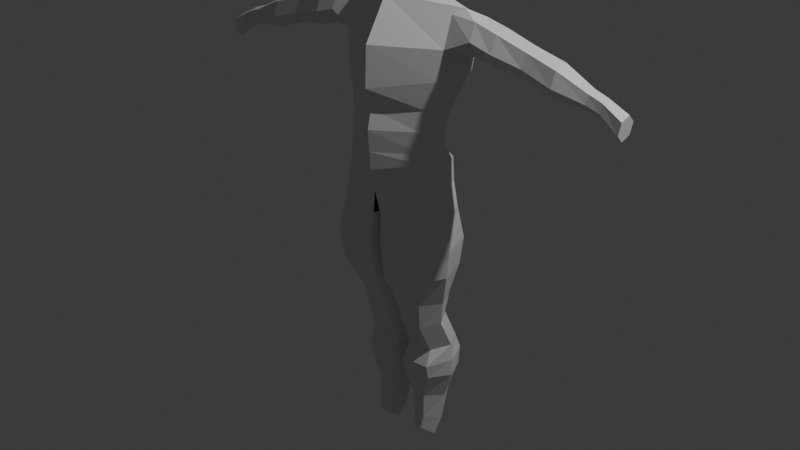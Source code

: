 # Source: LowPolyCharacter.blend  (saved by Blender 4.0.36; exported with 4.5.12 LTS)
import bpy
from mathutils import Matrix  # noqa: F401  (used for matrix-valued properties, if any)

bpy.ops.wm.read_factory_settings(use_empty=True)
scene = bpy.context.scene
scene.name = 'Scene'

# ---- collections
col_collection = bpy.data.collections.new('Collection'); scene.collection.children.link(col_collection)

# ---- materials (node trees are filled in below, after node groups)
mat_material = bpy.data.materials.new('Material')
mat_material.alpha_threshold = 0.0
mat_material.use_transparent_shadow = False
mat_material.roughness = 0.5
mat_material.line_color = (0.0, 0.0, 0.0, 1.0)

# ---- material node trees
mat_material.use_nodes = True; mat_material.node_tree.nodes.clear()
_N = mat_material.node_tree.nodes; _L = mat_material.node_tree.links
n0 = _N.new('ShaderNodeOutputMaterial'); n0.name = 'Material Output'; n0.location = (300, 300)
n1 = _N.new('ShaderNodeBsdfPrincipled'); n1.name = 'Principled BSDF'; n1.location = (10, 300)
n1.inputs[3].default_value = 1.45
_L.new(n1.outputs[0], n0.inputs[0])
n0.is_active_output = True

# ---- world
world_world = bpy.data.worlds.new('World'); scene.world = world_world
world_world.use_nodes = True; world_world.node_tree.nodes.clear()
_N = world_world.node_tree.nodes; _L = world_world.node_tree.links
n0 = _N.new('ShaderNodeOutputWorld'); n0.name = 'World Output'; n0.location = (300, 300)
n1 = _N.new('ShaderNodeBackground'); n1.name = 'Background'; n1.location = (10, 300)
n1.inputs[0].default_value = (0.05088, 0.05088, 0.05088, 1.0)
_L.new(n1.outputs[0], n0.inputs[0])
n0.is_active_output = True
world_world.color = (0.05088, 0.05088, 0.05088)
world_world.use_sun_shadow = False
world_world.sun_shadow_jitter_overblur = 0.0

# ---- lights
light_light = bpy.data.lights.new('Light', 'POINT')
light_light.transmission_factor = 0.0
light_light.use_soft_falloff = False
light_light.energy = 1000.0
light_light.shadow_soft_size = 0.1
light_light.shadow_maximum_resolution = 0.006
light_light.use_absolute_resolution = True

# ---- meshes
me_cube = bpy.data.meshes.new('Cube')
me_cube.from_pydata([(0.6039, -0.06294, 1.263), (0.385, 0.08281, 0.3537), (0.618, 0.006126, 1.146), (0.3387, -0.1671, 0.3537), (0.05055, -0.04164, -1.513), (0.0, -0.1886, 1.508), (0.01696, 0.2992, -1.516), (0.0, 0.2281, 1.508), (0.6235, 0.1426, 1.147), (0.4464, 0.1917, 0.9833), (0.3451, 0.04474, 0.5976), (0.4001, -0.1226, 0.9628), (0.2989, -0.1894, 0.5976), (0.0, 0.3244, 1.205), (0.0, 0.2802, 0.9011), (0.0, 0.1504, 0.5976), (0.0, -0.389, 1.205), (0.0, -0.4009, 0.9011), (0.0, -0.3821, 0.5976), (0.3324, -0.1542, 0.7493), (0.3786, 0.08566, 0.7493), (0.4214, -0.0948, 1.181), (0.0, 0.1913, 0.7493), (0.0, -0.347, 0.7493), (0.3563, 0.02446, 0.4315), (0.31, -0.1772, 0.4315), (0.0, 0.1301, 0.4315), (0.0, -0.3699, 0.4315), (0.0, -0.3598, 0.2941), (0.02483, 0.2669, -1.232), (0.3128, 0.26, -1.231), (0.0, 0.1885, 0.3172), (0.03359, -0.2932, -0.07196), (0.3883, -0.1671, -0.0123), (0.4346, 0.08281, -0.0123), (0.0, 0.1885, -0.07196), (0.3979, 0.08281, 0.1707), (0.0, 0.286, 0.111), (1.585e-18, -0.3146, 0.1182), (0.3516, -0.1671, 0.1707), (0.08178, -0.09968, -1.043), (0.2436, -0.1005, -1.039), (0.2899, 0.1544, -0.9904), (0.04818, 0.1613, -0.9918), (0.2665, 0.005089, -1.279), (0.0119, 0.1921, -0.5784), (0.02856, 0.1819, -0.8316), (0.06215, -0.157, -0.8352), (0.0455, -0.2777, -0.5808), (0.04787, -0.3152, -0.3264), (0.3668, -0.3013, -0.3256), (0.3381, -0.2746, -0.5484), (0.269, -0.1451, -0.8162), (0.3153, 0.1691, -0.8142), (0.3844, 0.1951, -0.5467), (0.05842, 0.005889, -1.283), (0.01428, 0.2005, -0.3252), (0.4131, 0.2, -0.3223), (0.3296, 0.2893, -1.512), (0.2834, -0.04148, -1.506), (0.1213, -0.009225, -1.727), (0.2202, -0.009134, -1.723), (0.2665, 0.2547, -1.726), (0.08772, 0.2604, -1.729), (0.1022, 0.1999, -1.958), (0.1358, -0.001425, -1.933), (0.2582, 0.1952, -1.955), (0.2119, -0.0009404, -1.929), (0.1213, 0.1412, -2.065), (0.1549, -0.01561, -2.045), (0.2428, 0.1375, -2.063), (0.1965, -0.01523, -2.042), (0.3293, 0.3061, -1.365), (0.283, -0.06039, -1.398), (0.04638, -0.05988, -1.405), (0.01278, 0.3164, -1.368), (0.6007, 0.141, 1.383), (0.02924, 0.1254, -1.739), (0.4433, -0.04212, 0.3662), (0.3253, 0.1226, -1.734), (0.0, 0.01973, 1.568), (0.4046, -0.07231, 0.5931), (0.5049, 0.03517, 0.9615), (0.4363, -0.03397, 0.7341), (0.4146, -0.07635, 0.4439), (0.5271, 0.06483, 1.135), (0.3886, 0.1238, -1.517), (-0.04169, 0.1288, -1.525), (0.494, -0.04211, -0.008469), (-0.05949, -0.05234, -0.0753), (0.4569, -0.04212, 0.1787), (0.3495, 0.02681, -1.016), (-0.01139, 0.03059, -1.018), (-0.0345, 0.1355, -1.252), (0.372, 0.1315, -1.248), (0.4429, -0.03969, -0.5588), (0.3739, 0.01237, -0.8264), (-0.04765, -0.04281, -0.5813), (-0.0308, 0.01279, -0.8385), (0.4724, -0.05066, -0.3298), (-0.04529, -0.05734, -0.3272), (0.04301, 0.09849, -1.952), (0.3176, 0.09653, -1.947), (0.08323, 0.05695, -2.1), (0.2824, 0.05545, -2.097), (0.3888, 0.1223, -1.378), (-0.04677, 0.1279, -1.385), (0.4744, 0.06358, 1.439), (0.4071, 0.004139, 1.398), (0.4206, 0.1681, 1.398), (0.4677, 0.2269, 1.232), (0.5952, 0.004508, 1.382), (0.6148, 0.2101, 1.266), (1.707, 0.09879, 0.9916), (1.704, 0.01374, 0.9668), (1.704, 0.1629, 0.9305), (1.697, 0.1421, 0.8446), (1.697, -0.007134, 0.8809), (1.693, 0.05703, 0.8198), (0.767, 0.1333, 1.344), (0.7632, 0.2087, 1.233), (0.7642, -0.05867, 1.213), (0.7675, -0.0004263, 1.334), (0.76, 0.1505, 1.113), (0.7604, 0.01677, 1.103), (1.452, 0.02835, 1.085), (1.451, 0.1471, 1.05), (1.447, 0.1264, 0.9811), (1.448, 0.007666, 1.017), (1.454, 0.09808, 1.102), (0.9871, 0.03689, 1.071), (0.9973, 0.116, 1.278), (0.9908, -0.0329, 1.157), (0.9884, 0.1462, 1.088), (0.9936, 0.1858, 1.192), (0.9959, 0.006675, 1.26), (1.445, 0.05671, 0.9648), (1.551, 0.02934, 1.05), (1.551, 0.1439, 1.018), (1.544, 0.05953, 0.9349), (1.554, 0.09567, 1.067), (1.547, 0.01128, 0.9835), (1.546, 0.1259, 0.9522), (1.214, 0.03745, 0.9913), (1.217, 0.1548, 1.013), (1.219, -0.04039, 1.082), (1.227, 0.1164, 1.216), (1.223, 0.1942, 1.126), (1.225, -0.0009124, 1.194)], [], [(43, 42, 30, 29), (110, 109, 112, 8), (13, 7, 109, 110), (21, 108, 5, 16), (107, 80, 5, 108), (25, 12, 18, 27), (19, 11, 17, 23), (11, 21, 16, 17), (26, 15, 10, 24), (22, 14, 9, 20), (14, 13, 110, 9), (84, 81, 12, 25), (83, 82, 11, 19), (82, 85, 21, 11), (81, 83, 19, 12), (15, 22, 20, 10), (12, 19, 23, 18), (78, 84, 25, 3), (31, 26, 24, 1), (3, 25, 27, 28), (37, 36, 34, 35), (91, 41, 44, 94), (106, 75, 6, 87), (98, 46, 43, 92), (39, 38, 32, 33), (90, 39, 33, 88), (78, 3, 39, 90), (3, 28, 38, 39), (31, 1, 36, 37), (92, 43, 29, 93), (96, 52, 41, 91), (52, 47, 40, 41), (46, 53, 42, 43), (35, 34, 57, 56), (56, 57, 54, 45), (45, 54, 53, 46), (33, 32, 49, 50), (50, 49, 48, 51), (51, 48, 47, 52), (88, 33, 50, 99), (99, 50, 51, 95), (95, 51, 52, 96), (89, 35, 56, 100), (100, 56, 45, 97), (97, 45, 46, 98), (41, 40, 55, 44), (59, 4, 60, 61), (105, 73, 59, 86), (75, 72, 58, 6), (73, 74, 4, 59), (77, 63, 64, 101), (87, 6, 63, 77), (86, 59, 61, 79), (6, 58, 62, 63), (101, 64, 68, 103), (61, 60, 65, 67), (79, 61, 67, 102), (63, 62, 66, 64), (103, 104, 71, 69), (67, 65, 69, 71), (64, 66, 70, 68), (102, 67, 71, 104), (44, 55, 74, 73), (29, 30, 72, 75), (94, 44, 73, 105), (93, 29, 75, 106), (55, 93, 106, 74), (30, 94, 105, 72), (66, 102, 104, 70), (68, 70, 104, 103), (62, 79, 102, 66), (65, 101, 103, 69), (58, 86, 79, 62), (4, 87, 77, 60), (60, 77, 101, 65), (72, 105, 86, 58), (48, 97, 98, 47), (49, 100, 97, 48), (32, 89, 100, 49), (54, 95, 96, 53), (57, 99, 95, 54), (34, 88, 99, 57), (53, 96, 91, 42), (40, 92, 93, 55), (1, 78, 90, 36), (36, 90, 88, 34), (47, 98, 92, 40), (74, 106, 87, 4), (42, 91, 94, 30), (1, 24, 84, 78), (10, 20, 83, 81), (9, 110, 85, 82), (20, 9, 82, 83), (24, 10, 81, 84), (109, 7, 80, 107), (21, 85, 2, 0), (137, 141, 117, 114), (138, 140, 113, 115), (85, 110, 8, 2), (107, 108, 111, 76), (109, 107, 76, 112), (108, 21, 0, 111), (118, 113, 114, 117), (116, 115, 113, 118), (140, 137, 114, 113), (139, 142, 116, 118), (141, 139, 118, 117), (142, 138, 115, 116), (8, 112, 120, 123), (0, 2, 124, 121), (2, 8, 123, 124), (76, 111, 122, 119), (112, 76, 119, 120), (111, 0, 121, 122), (123, 120, 134, 133), (121, 124, 130, 132), (124, 123, 133, 130), (119, 122, 135, 131), (120, 119, 131, 134), (122, 121, 132, 135), (148, 145, 128, 125), (147, 146, 129, 126), (146, 148, 125, 129), (143, 144, 127, 136), (145, 143, 136, 128), (144, 147, 126, 127), (127, 126, 138, 142), (128, 136, 139, 141), (136, 127, 142, 139), (129, 125, 137, 140), (126, 129, 140, 138), (125, 128, 141, 137), (133, 134, 147, 144), (132, 130, 143, 145), (130, 133, 144, 143), (131, 135, 148, 146), (134, 131, 146, 147), (135, 132, 145, 148)])
_uv = me_cube.uv_layers.new(name='UVMap')
_uv.uv.foreach_set('vector', [0.375, 0.375, 0.375, 0.5, 0.375, 0.5, 0.375, 0.375, 0.5625, 0.5, 0.625, 0.5, 0.625, 0.5, 0.5625, 0.5, 0.5625, 0.375, 0.625, 0.375, 0.625, 0.5, 0.5625, 0.5, 0.5625, 0.75, 0.625, 0.75, 0.625, 0.875, 0.5625, 0.875, 0.625, 0.625, 0.75, 0.625, 0.75, 0.75, 0.625, 0.75, 0.4033, 0.75, 0.4375, 0.75, 0.4375, 0.875, 0.4033, 0.875, 0.4688, 0.75, 0.5, 0.75, 0.5, 0.875, 0.4688, 0.875, 0.5, 0.75, 0.5625, 0.75, 0.5625, 0.875, 0.5, 0.875, 0.4033, 0.375, 0.4375, 0.375, 0.4375, 0.5, 0.4033, 0.5, 0.4688, 0.375, 0.5, 0.375, 0.5, 0.5, 0.4688, 0.5, 0.5, 0.375, 0.5625, 0.375, 0.5625, 0.5, 0.5, 0.5, 0.4033, 0.625, 0.4375, 0.625, 0.4375, 0.75, 0.4033, 0.75, 0.4688, 0.625, 0.5, 0.625, 0.5, 0.75, 0.4688, 0.75, 0.5, 0.625, 0.5625, 0.625, 0.5625, 0.75, 0.5, 0.75, 0.4375, 0.625, 0.4688, 0.625, 0.4688, 0.75, 0.4375, 0.75, 0.4375, 0.375, 0.4688, 0.375, 0.4688, 0.5, 0.4375, 0.5, 0.4375, 0.75, 0.4688, 0.75, 0.4688, 0.875, 0.4375, 0.875, 0.375, 0.625, 0.4033, 0.625, 0.4033, 0.75, 0.375, 0.75, 0.375, 0.375, 0.4033, 0.375, 0.4033, 0.5, 0.375, 0.5, 0.375, 0.75, 0.4033, 0.75, 0.4033, 0.875, 0.375, 0.875, 0.375, 0.375, 0.375, 0.5, 0.375, 0.5, 0.375, 0.375, 0.375, 0.625, 0.375, 0.75, 0.375, 0.75, 0.375, 0.625, 0.0, 0.0, 0.0, 0.0, 0.0, 0.0, 0.0, 0.0, 0.0, 0.0, 0.0, 0.0, 0.0, 0.0, 0.0, 0.0, 0.375, 0.75, 0.375, 0.875, 0.375, 0.875, 0.375, 0.75, 0.375, 0.625, 0.375, 0.75, 0.375, 0.75, 0.375, 0.625, 0.375, 0.625, 0.375, 0.75, 0.375, 0.75, 0.375, 0.625, 0.375, 0.75, 0.375, 0.875, 0.375, 0.875, 0.375, 0.75, 0.375, 0.375, 0.375, 0.5, 0.375, 0.5, 0.375, 0.375, 0.0, 0.0, 0.0, 0.0, 0.0, 0.0, 0.0, 0.0, 0.375, 0.625, 0.375, 0.75, 0.375, 0.75, 0.375, 0.625, 0.375, 0.75, 0.375, 0.875, 0.375, 0.875, 0.375, 0.75, 0.375, 0.375, 0.375, 0.5, 0.375, 0.5, 0.375, 0.375, 0.375, 0.375, 0.375, 0.5, 0.375, 0.5, 0.375, 0.375, 0.375, 0.375, 0.375, 0.5, 0.375, 0.5, 0.375, 0.375, 0.375, 0.375, 0.375, 0.5, 0.375, 0.5, 0.375, 0.375, 0.375, 0.75, 0.375, 0.875, 0.375, 0.875, 0.375, 0.75, 0.375, 0.75, 0.375, 0.875, 0.375, 0.875, 0.375, 0.75, 0.375, 0.75, 0.375, 0.875, 0.375, 0.875, 0.375, 0.75, 0.375, 0.625, 0.375, 0.75, 0.375, 0.75, 0.375, 0.625, 0.375, 0.625, 0.375, 0.75, 0.375, 0.75, 0.375, 0.625, 0.375, 0.625, 0.375, 0.75, 0.375, 0.75, 0.375, 0.625, 0.0, 0.0, 0.0, 0.0, 0.0, 0.0, 0.0, 0.0, 0.0, 0.0, 0.0, 0.0, 0.0, 0.0, 0.0, 0.0, 0.0, 0.0, 0.0, 0.0, 0.0, 0.0, 0.0, 0.0, 0.375, 0.75, 0.375, 0.875, 0.375, 0.875, 0.375, 0.75, 0.375, 0.75, 0.375, 0.875, 0.375, 0.875, 0.375, 0.75, 0.375, 0.625, 0.375, 0.75, 0.375, 0.75, 0.375, 0.625, 0.375, 0.375, 0.375, 0.5, 0.375, 0.5, 0.375, 0.375, 0.375, 0.75, 0.375, 0.875, 0.375, 0.875, 0.375, 0.75, 0.0, 0.0, 0.0, 0.0, 0.0, 0.0, 0.0, 0.0, 0.0, 0.0, 0.0, 0.0, 0.0, 0.0, 0.0, 0.0, 0.375, 0.625, 0.375, 0.75, 0.375, 0.75, 0.375, 0.625, 0.375, 0.375, 0.375, 0.5, 0.375, 0.5, 0.375, 0.375, 0.0, 0.0, 0.0, 0.0, 0.0, 0.0, 0.0, 0.0, 0.375, 0.75, 0.375, 0.875, 0.375, 0.875, 0.375, 0.75, 0.375, 0.625, 0.375, 0.75, 0.375, 0.75, 0.375, 0.625, 0.375, 0.375, 0.375, 0.5, 0.375, 0.5, 0.375, 0.375, 0.375, 0.625, 0.375, 0.625, 0.375, 0.75, 0.375, 0.875, 0.375, 0.75, 0.375, 0.875, 0.375, 0.875, 0.375, 0.75, 0.375, 0.375, 0.375, 0.5, 0.375, 0.5, 0.375, 0.375, 0.375, 0.625, 0.375, 0.75, 0.375, 0.75, 0.375, 0.625, 0.375, 0.75, 0.375, 0.875, 0.375, 0.875, 0.375, 0.75, 0.375, 0.375, 0.375, 0.5, 0.375, 0.5, 0.375, 0.375, 0.375, 0.625, 0.375, 0.75, 0.375, 0.75, 0.375, 0.625, 0.0, 0.0, 0.0, 0.0, 0.0, 0.0, 0.0, 0.0, 0.0, 0.0, 0.0, 0.0, 0.0, 0.0, 0.0, 0.0, 0.375, 0.5, 0.375, 0.625, 0.375, 0.625, 0.375, 0.5, 0.375, 0.5, 0.375, 0.625, 0.375, 0.625, 0.375, 0.5, 0.375, 0.375, 0.375, 0.5, 0.375, 0.625, 0.375, 0.625, 0.375, 0.5, 0.375, 0.625, 0.375, 0.625, 0.375, 0.5, 0.0, 0.0, 0.0, 0.0, 0.0, 0.0, 0.0, 0.0, 0.375, 0.5, 0.375, 0.625, 0.375, 0.625, 0.375, 0.5, 0.0, 0.0, 0.0, 0.0, 0.0, 0.0, 0.0, 0.0, 0.0, 0.0, 0.0, 0.0, 0.0, 0.0, 0.0, 0.0, 0.375, 0.5, 0.375, 0.625, 0.375, 0.625, 0.375, 0.5, 0.0, 0.0, 0.0, 0.0, 0.0, 0.0, 0.0, 0.0, 0.0, 0.0, 0.0, 0.0, 0.0, 0.0, 0.0, 0.0, 0.0, 0.0, 0.0, 0.0, 0.0, 0.0, 0.0, 0.0, 0.375, 0.5, 0.375, 0.625, 0.375, 0.625, 0.375, 0.5, 0.375, 0.5, 0.375, 0.625, 0.375, 0.625, 0.375, 0.5, 0.375, 0.5, 0.375, 0.625, 0.375, 0.625, 0.375, 0.5, 0.375, 0.5, 0.375, 0.625, 0.375, 0.625, 0.375, 0.5, 0.0, 0.0, 0.0, 0.0, 0.0, 0.0, 0.0, 0.0, 0.375, 0.5, 0.375, 0.625, 0.375, 0.625, 0.375, 0.5, 0.375, 0.5, 0.375, 0.625, 0.375, 0.625, 0.375, 0.5, 0.0, 0.0, 0.0, 0.0, 0.0, 0.0, 0.0, 0.0, 0.0, 0.0, 0.0, 0.0, 0.0, 0.0, 0.0, 0.0, 0.375, 0.5, 0.375, 0.625, 0.375, 0.625, 0.375, 0.5, 0.375, 0.5, 0.4033, 0.5, 0.4033, 0.625, 0.375, 0.625, 0.4375, 0.5, 0.4688, 0.5, 0.4688, 0.625, 0.4375, 0.625, 0.5, 0.5, 0.5625, 0.5, 0.5625, 0.625, 0.5, 0.625, 0.4688, 0.5, 0.5, 0.5, 0.5, 0.625, 0.4688, 0.625, 0.4033, 0.5, 0.4375, 0.5, 0.4375, 0.625, 0.4033, 0.625, 0.625, 0.5, 0.75, 0.5, 0.75, 0.625, 0.625, 0.625, 0.5625, 0.75, 0.5625, 0.625, 0.5625, 0.625, 0.5625, 0.75, 0.625, 0.75, 0.5625, 0.75, 0.5625, 0.75, 0.625, 0.75, 0.625, 0.5, 0.625, 0.625, 0.625, 0.625, 0.625, 0.5, 0.5625, 0.625, 0.5625, 0.5, 0.5625, 0.5, 0.5625, 0.625, 0.625, 0.625, 0.625, 0.75, 0.625, 0.75, 0.625, 0.625, 0.625, 0.5, 0.625, 0.625, 0.625, 0.625, 0.625, 0.5, 0.625, 0.75, 0.5625, 0.75, 0.5625, 0.75, 0.625, 0.75, 0.5625, 0.625, 0.625, 0.625, 0.625, 0.75, 0.5625, 0.75, 0.5625, 0.5, 0.625, 0.5, 0.625, 0.625, 0.5625, 0.625, 0.625, 0.625, 0.625, 0.75, 0.625, 0.75, 0.625, 0.625, 0.5625, 0.625, 0.5625, 0.5, 0.5625, 0.5, 0.5625, 0.625, 0.5625, 0.75, 0.5625, 0.625, 0.5625, 0.625, 0.5625, 0.75, 0.5625, 0.5, 0.625, 0.5, 0.625, 0.5, 0.5625, 0.5, 0.5625, 0.5, 0.625, 0.5, 0.625, 0.5, 0.5625, 0.5, 0.5625, 0.75, 0.5625, 0.625, 0.5625, 0.625, 0.5625, 0.75, 0.5625, 0.625, 0.5625, 0.5, 0.5625, 0.5, 0.5625, 0.625, 0.625, 0.625, 0.625, 0.75, 0.625, 0.75, 0.625, 0.625, 0.625, 0.5, 0.625, 0.625, 0.625, 0.625, 0.625, 0.5, 0.625, 0.75, 0.5625, 0.75, 0.5625, 0.75, 0.625, 0.75, 0.5625, 0.5, 0.625, 0.5, 0.625, 0.5, 0.5625, 0.5, 0.5625, 0.75, 0.5625, 0.625, 0.5625, 0.625, 0.5625, 0.75, 0.5625, 0.625, 0.5625, 0.5, 0.5625, 0.5, 0.5625, 0.625, 0.625, 0.625, 0.625, 0.75, 0.625, 0.75, 0.625, 0.625, 0.625, 0.5, 0.625, 0.625, 0.625, 0.625, 0.625, 0.5, 0.625, 0.75, 0.5625, 0.75, 0.5625, 0.75, 0.625, 0.75, 0.625, 0.75, 0.5625, 0.75, 0.5625, 0.75, 0.625, 0.75, 0.625, 0.5, 0.625, 0.625, 0.625, 0.625, 0.625, 0.5, 0.625, 0.625, 0.625, 0.75, 0.625, 0.75, 0.625, 0.625, 0.5625, 0.625, 0.5625, 0.5, 0.5625, 0.5, 0.5625, 0.625, 0.5625, 0.75, 0.5625, 0.625, 0.5625, 0.625, 0.5625, 0.75, 0.5625, 0.5, 0.625, 0.5, 0.625, 0.5, 0.5625, 0.5, 0.5625, 0.5, 0.625, 0.5, 0.625, 0.5, 0.5625, 0.5, 0.5625, 0.75, 0.5625, 0.625, 0.5625, 0.625, 0.5625, 0.75, 0.5625, 0.625, 0.5625, 0.5, 0.5625, 0.5, 0.5625, 0.625, 0.625, 0.625, 0.625, 0.75, 0.625, 0.75, 0.625, 0.625, 0.625, 0.5, 0.625, 0.625, 0.625, 0.625, 0.625, 0.5, 0.625, 0.75, 0.5625, 0.75, 0.5625, 0.75, 0.625, 0.75, 0.5625, 0.5, 0.625, 0.5, 0.625, 0.5, 0.5625, 0.5, 0.5625, 0.75, 0.5625, 0.625, 0.5625, 0.625, 0.5625, 0.75, 0.5625, 0.625, 0.5625, 0.5, 0.5625, 0.5, 0.5625, 0.625, 0.625, 0.625, 0.625, 0.75, 0.625, 0.75, 0.625, 0.625, 0.625, 0.5, 0.625, 0.625, 0.625, 0.625, 0.625, 0.5, 0.625, 0.75, 0.5625, 0.75, 0.5625, 0.75, 0.625, 0.75])
me_cube.materials.append(mat_material)
me_cube.use_mirror_vertex_groups = False
me_cube.update()

# ---- objects
ob_cube = bpy.data.objects.new('Cube', me_cube)
ob_light = bpy.data.objects.new('Light', light_light)
ob_empty = bpy.data.objects.new('Empty', None)
ob_empty_001 = bpy.data.objects.new('Empty.001', None)
ob_empty_002rotated = bpy.data.objects.new('Empty.002rotated', None)

# ---- transforms, parenting, visibility, modifiers, constraints
ob_cube.location = (0.0, 0.0, 0.0)
ob_cube.lock_rotations_4d = False
ob_cube.empty_display_type = 'ARROWS'
ob_cube.lineart.crease_threshold = 0.0
_m = ob_cube.modifiers.new('Mirror', 'MIRROR')
ob_light.location = (4.076, 1.005, 5.904)
ob_light.rotation_euler = (0.6503, 0.05522, 1.866)
ob_light.lock_rotations_4d = False
ob_light.empty_display_type = 'ARROWS'
ob_light.color = (0.0, 0.0, 0.0, 0.0)
ob_light.lineart.crease_threshold = 0.0
ob_empty.location = (1.107, 3.255, 0.1476)
ob_empty.rotation_euler = (1.571, -0.0, -0.0)
ob_empty.empty_display_type = 'IMAGE'
ob_empty.empty_display_size = 5.0
ob_empty.use_empty_image_alpha = True
ob_empty.color = (1.0, 1.0, 1.0, 0.25)
ob_empty_001.location = (-8.352, 0.06713, 0.1476)
ob_empty_001.rotation_euler = (1.571, -0.0, -1.571)
ob_empty_001.empty_display_type = 'IMAGE'
ob_empty_001.empty_display_size = 5.0
ob_empty_001.use_empty_image_alpha = True
ob_empty_001.color = (1.0, 1.0, 1.0, 0.25)
ob_empty_002rotated.location = (1.556, 3.255, 1.499)
ob_empty_002rotated.rotation_euler = (1.387, -1.208, 0.422)
ob_empty_002rotated.empty_display_type = 'IMAGE'
ob_empty_002rotated.empty_display_size = 5.0
ob_empty_002rotated.use_empty_image_alpha = True
ob_empty_002rotated.color = (1.0, 1.0, 1.0, 0.25)

# ---- collection membership
col_collection.objects.link(ob_cube)
col_collection.objects.link(ob_light)
col_collection.objects.link(ob_empty)
col_collection.objects.link(ob_empty_001)
col_collection.objects.link(ob_empty_002rotated)

# ---- scene / render settings (as saved in the file)
scene.frame_start = 1; scene.frame_end = 250; scene.frame_set(1)
scene.render.engine = 'BLENDER_EEVEE_NEXT'
scene.cycles.sampling_pattern = 'TABULATED_SOBOL'
bpy.context.view_layer.update()

# ---- added for rendering (the .blend has no active camera): camera
cam_auto = bpy.data.cameras.new('AutoCamera')
cam_auto.lens = 50.0
cam_auto.sensor_width = 36.0
cam_auto.clip_end = 1000.0
ob_auto_camera = bpy.data.objects.new('AutoCamera', cam_auto)
scene.collection.objects.link(ob_auto_camera)
ob_auto_camera.location = (4.68491, -5.66019, 3.48164)
ob_auto_camera.rotation_euler = (1.09748, -7.21219e-08, 0.694738)
scene.camera = ob_auto_camera
bpy.context.view_layer.update()
